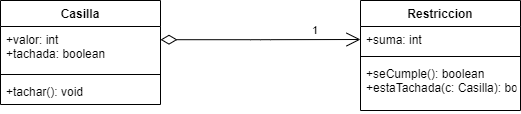

The diagram above was exported from draw.io. Its source (the exported page's mxGraphModel, read from the mxfile embedded in the PNG):
<mxGraphModel dx="997" dy="548" grid="1" gridSize="10" guides="1" tooltips="1" connect="1" arrows="1" fold="1" page="1" pageScale="1" pageWidth="850" pageHeight="1100" background="none" math="0" shadow="0">
  <root>
    <mxCell id="0" />
    <mxCell id="1" parent="0" />
    <mxCell id="LPNFKsiHCzewY3p_Tt01-1" value="Casilla" style="swimlane;fontStyle=1;align=center;verticalAlign=top;childLayout=stackLayout;horizontal=1;startSize=26;horizontalStack=0;resizeParent=1;resizeParentMax=0;resizeLast=0;collapsible=1;marginBottom=0;" vertex="1" parent="1">
      <mxGeometry x="120" y="320" width="160" height="104" as="geometry" />
    </mxCell>
    <mxCell id="LPNFKsiHCzewY3p_Tt01-2" value="+valor: int&#10;+tachada: boolean&#10;" style="text;strokeColor=none;fillColor=none;align=left;verticalAlign=top;spacingLeft=4;spacingRight=4;overflow=hidden;rotatable=0;points=[[0,0.5],[1,0.5]];portConstraint=eastwest;" vertex="1" parent="LPNFKsiHCzewY3p_Tt01-1">
      <mxGeometry y="26" width="160" height="44" as="geometry" />
    </mxCell>
    <mxCell id="LPNFKsiHCzewY3p_Tt01-3" value="" style="line;strokeWidth=1;fillColor=none;align=left;verticalAlign=middle;spacingTop=-1;spacingLeft=3;spacingRight=3;rotatable=0;labelPosition=right;points=[];portConstraint=eastwest;" vertex="1" parent="LPNFKsiHCzewY3p_Tt01-1">
      <mxGeometry y="70" width="160" height="8" as="geometry" />
    </mxCell>
    <mxCell id="LPNFKsiHCzewY3p_Tt01-4" value="+tachar(): void" style="text;strokeColor=none;fillColor=none;align=left;verticalAlign=top;spacingLeft=4;spacingRight=4;overflow=hidden;rotatable=0;points=[[0,0.5],[1,0.5]];portConstraint=eastwest;" vertex="1" parent="LPNFKsiHCzewY3p_Tt01-1">
      <mxGeometry y="78" width="160" height="26" as="geometry" />
    </mxCell>
    <mxCell id="LPNFKsiHCzewY3p_Tt01-5" value="Restriccion" style="swimlane;fontStyle=1;align=center;verticalAlign=top;childLayout=stackLayout;horizontal=1;startSize=26;horizontalStack=0;resizeParent=1;resizeParentMax=0;resizeLast=0;collapsible=1;marginBottom=0;" vertex="1" parent="1">
      <mxGeometry x="480" y="320" width="160" height="110" as="geometry" />
    </mxCell>
    <mxCell id="LPNFKsiHCzewY3p_Tt01-6" value="+suma: int" style="text;strokeColor=none;fillColor=none;align=left;verticalAlign=top;spacingLeft=4;spacingRight=4;overflow=hidden;rotatable=0;points=[[0,0.5],[1,0.5]];portConstraint=eastwest;" vertex="1" parent="LPNFKsiHCzewY3p_Tt01-5">
      <mxGeometry y="26" width="160" height="26" as="geometry" />
    </mxCell>
    <mxCell id="LPNFKsiHCzewY3p_Tt01-7" value="" style="line;strokeWidth=1;fillColor=none;align=left;verticalAlign=middle;spacingTop=-1;spacingLeft=3;spacingRight=3;rotatable=0;labelPosition=right;points=[];portConstraint=eastwest;" vertex="1" parent="LPNFKsiHCzewY3p_Tt01-5">
      <mxGeometry y="52" width="160" height="8" as="geometry" />
    </mxCell>
    <mxCell id="LPNFKsiHCzewY3p_Tt01-8" value="+seCumple(): boolean&#10;+estaTachada(c: Casilla): boolean" style="text;strokeColor=none;fillColor=none;align=left;verticalAlign=top;spacingLeft=4;spacingRight=4;overflow=hidden;rotatable=0;points=[[0,0.5],[1,0.5]];portConstraint=eastwest;" vertex="1" parent="LPNFKsiHCzewY3p_Tt01-5">
      <mxGeometry y="60" width="160" height="50" as="geometry" />
    </mxCell>
    <mxCell id="LPNFKsiHCzewY3p_Tt01-9" value="1" style="endArrow=open;html=1;endSize=12;startArrow=diamondThin;startSize=14;startFill=0;edgeStyle=orthogonalEdgeStyle;align=left;verticalAlign=bottom;entryX=0;entryY=0.5;entryDx=0;entryDy=0;exitX=1;exitY=0.3;exitDx=0;exitDy=0;exitPerimeter=0;" edge="1" parent="1" source="LPNFKsiHCzewY3p_Tt01-2" target="LPNFKsiHCzewY3p_Tt01-6">
      <mxGeometry x="0.5005" relative="1" as="geometry">
        <mxPoint x="290" y="359" as="sourcePoint" />
        <mxPoint x="470" y="390" as="targetPoint" />
        <mxPoint as="offset" />
      </mxGeometry>
    </mxCell>
  </root>
</mxGraphModel>